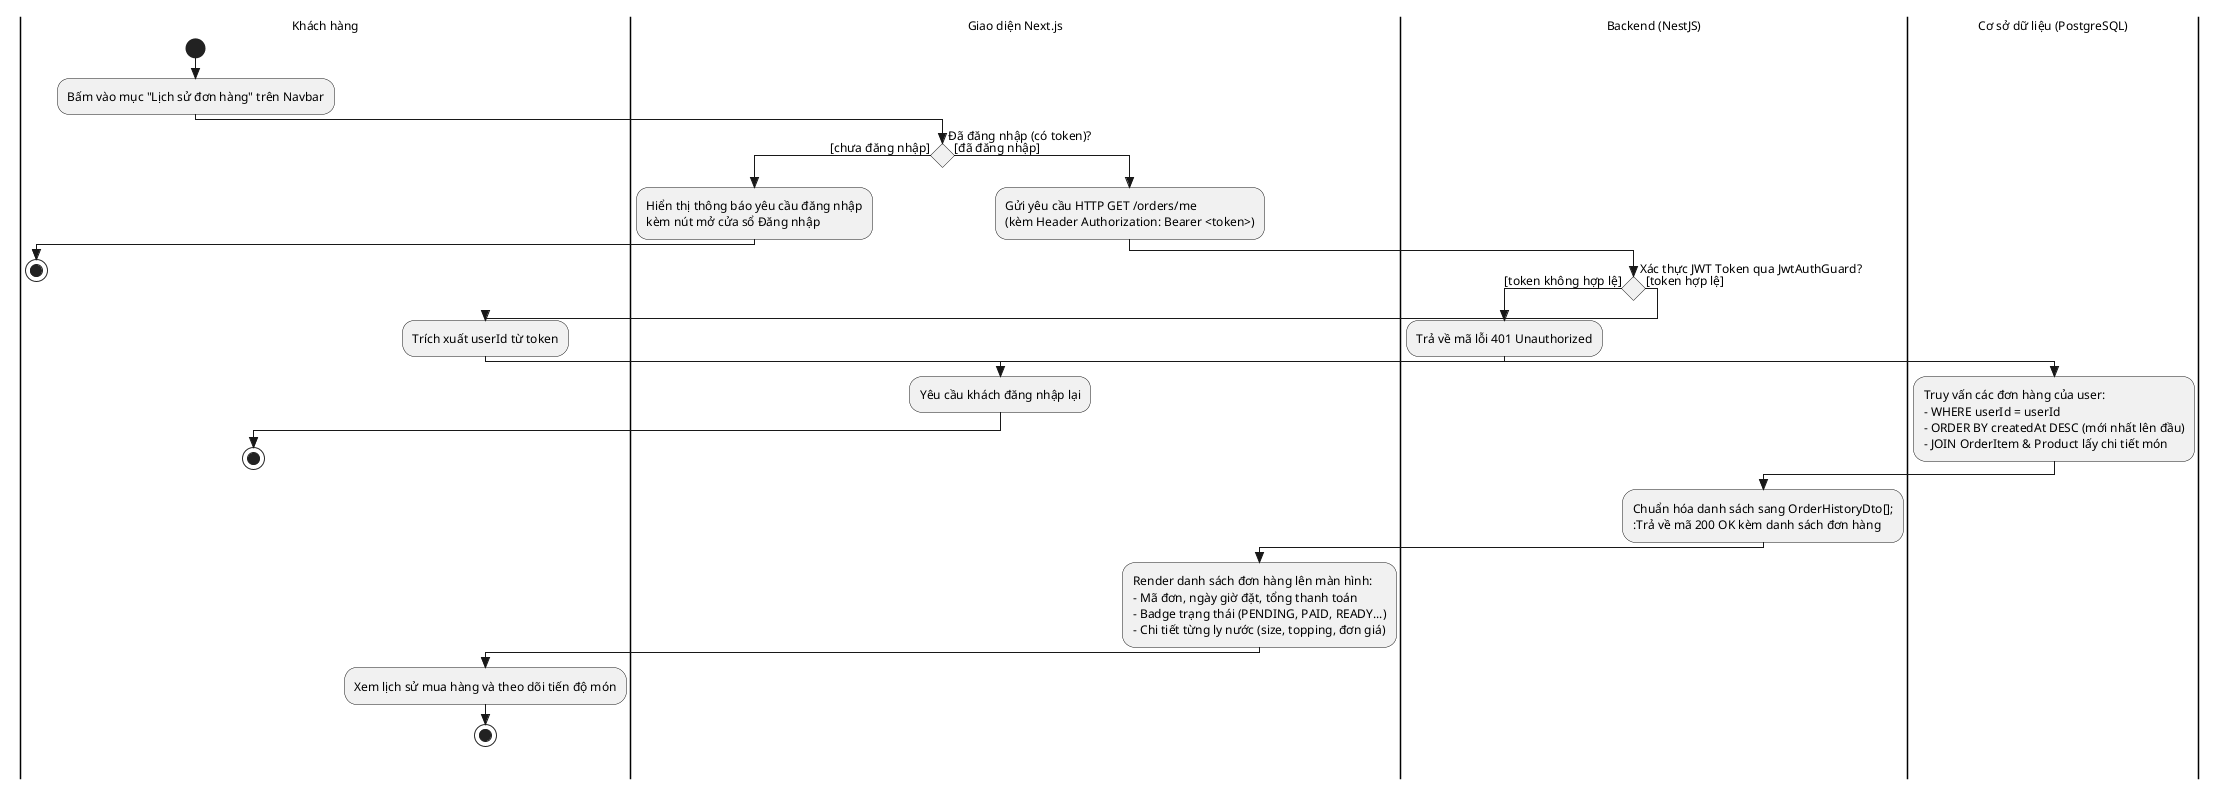

The diagram above was rendered by PlantUML. Its source (embedded in the PNG):
@startuml
skinparam style strictuml
skinparam defaultFontName Arial
skinparam defaultFontSize 12
skinparam monochrome true
skinparam shadowing false
skinparam conditionStyle diamond
skinparam ranksep 35
skinparam nodesep 50

|Khách hàng|
start
:Bấm vào mục "Lịch sử đơn hàng" trên Navbar;

|Giao diện Next.js|
if (Đã đăng nhập (có token)?) then ([chưa đăng nhập])
  :Hiển thị thông báo yêu cầu đăng nhập\nkèm nút mở cửa sổ Đăng nhập;
  |Khách hàng|
  stop
else ([đã đăng nhập])
  |Giao diện Next.js|
  :Gửi yêu cầu HTTP GET /orders/me\n(kèm Header Authorization: Bearer <token>);
  
  |Backend (NestJS)|
  if (Xác thực JWT Token qua JwtAuthGuard?) then ([token không hợp lệ])
    :Trả về mã lỗi 401 Unauthorized;
    |Giao diện Next.js|
    :Yêu cầu khách đăng nhập lại;
    |Khách hàng|
    stop
  else ([token hợp lệ])
    :Trích xuất userId từ token;
    
    |Cơ sở dữ liệu (PostgreSQL)|
    :Truy vấn các đơn hàng của user:\n- WHERE userId = userId\n- ORDER BY createdAt DESC (mới nhất lên đầu)\n- JOIN OrderItem & Product lấy chi tiết món;
    
    |Backend (NestJS)|
    :Chuẩn hóa danh sách sang OrderHistoryDto[];\n:Trả về mã 200 OK kèm danh sách đơn hàng;
    
    |Giao diện Next.js|
    :Render danh sách đơn hàng lên màn hình:\n- Mã đơn, ngày giờ đặt, tổng thanh toán\n- Badge trạng thái (PENDING, PAID, READY...)\n- Chi tiết từng ly nước (size, topping, đơn giá);
    
    |Khách hàng|
    :Xem lịch sử mua hàng và theo dõi tiến độ món;
    stop
  endif
endif
@enduml